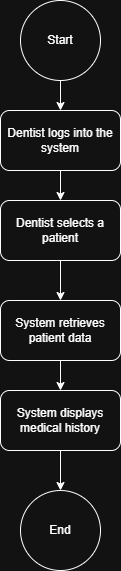

The diagram above was exported from draw.io. Its source (the exported page's mxGraphModel, read from the mxfile embedded in the PNG):
<mxGraphModel dx="1030" dy="562" grid="1" gridSize="10" guides="1" tooltips="1" connect="1" arrows="1" fold="1" page="1" pageScale="1" pageWidth="850" pageHeight="1100" math="0" shadow="0">
  <root>
    <mxCell id="0" />
    <mxCell id="1" parent="0" />
    <mxCell id="W6XfyHAfFagKpCM9XTeb-7" edge="1" parent="1" source="W6XfyHAfFagKpCM9XTeb-1" style="edgeStyle=orthogonalEdgeStyle;rounded=0;orthogonalLoop=1;jettySize=auto;html=1;" target="W6XfyHAfFagKpCM9XTeb-2" value="">
      <mxGeometry relative="1" as="geometry" />
    </mxCell>
    <mxCell id="W6XfyHAfFagKpCM9XTeb-1" parent="1" style="ellipse;whiteSpace=wrap;html=1;aspect=fixed;" value="Start" vertex="1">
      <mxGeometry height="80" width="80" x="385" y="10" as="geometry" />
    </mxCell>
    <mxCell id="W6XfyHAfFagKpCM9XTeb-8" edge="1" parent="1" source="W6XfyHAfFagKpCM9XTeb-2" style="edgeStyle=orthogonalEdgeStyle;rounded=0;orthogonalLoop=1;jettySize=auto;html=1;" target="W6XfyHAfFagKpCM9XTeb-3" value="">
      <mxGeometry relative="1" as="geometry" />
    </mxCell>
    <mxCell id="W6XfyHAfFagKpCM9XTeb-2" parent="1" style="rounded=1;whiteSpace=wrap;html=1;" value="Dentist logs into the system" vertex="1">
      <mxGeometry height="60" width="120" x="365" y="120" as="geometry" />
    </mxCell>
    <mxCell id="W6XfyHAfFagKpCM9XTeb-13" edge="1" parent="1" source="W6XfyHAfFagKpCM9XTeb-3" style="edgeStyle=orthogonalEdgeStyle;rounded=0;orthogonalLoop=1;jettySize=auto;html=1;" target="W6XfyHAfFagKpCM9XTeb-5" value="">
      <mxGeometry relative="1" as="geometry" />
    </mxCell>
    <mxCell id="W6XfyHAfFagKpCM9XTeb-3" parent="1" style="rounded=1;whiteSpace=wrap;html=1;" value="Dentist selects a patient" vertex="1">
      <mxGeometry height="60" width="120" x="365" y="210" as="geometry" />
    </mxCell>
    <mxCell id="W6XfyHAfFagKpCM9XTeb-16" edge="1" parent="1" source="W6XfyHAfFagKpCM9XTeb-5" style="edgeStyle=orthogonalEdgeStyle;rounded=0;orthogonalLoop=1;jettySize=auto;html=1;" target="W6XfyHAfFagKpCM9XTeb-15" value="">
      <mxGeometry relative="1" as="geometry" />
    </mxCell>
    <mxCell id="W6XfyHAfFagKpCM9XTeb-5" parent="1" style="rounded=1;whiteSpace=wrap;html=1;" value="System retrieves patient data" vertex="1">
      <mxGeometry height="60" width="120" x="365" y="310" as="geometry" />
    </mxCell>
    <mxCell id="W6XfyHAfFagKpCM9XTeb-6" parent="1" style="ellipse;whiteSpace=wrap;html=1;aspect=fixed;" value="End" vertex="1">
      <mxGeometry height="80" width="80" x="385" y="500" as="geometry" />
    </mxCell>
    <mxCell id="W6XfyHAfFagKpCM9XTeb-17" edge="1" parent="1" source="W6XfyHAfFagKpCM9XTeb-15" style="edgeStyle=orthogonalEdgeStyle;rounded=0;orthogonalLoop=1;jettySize=auto;html=1;" target="W6XfyHAfFagKpCM9XTeb-6" value="">
      <mxGeometry relative="1" as="geometry" />
    </mxCell>
    <mxCell id="W6XfyHAfFagKpCM9XTeb-15" parent="1" style="rounded=1;whiteSpace=wrap;html=1;" value="System displays medical history" vertex="1">
      <mxGeometry height="60" width="120" x="365" y="400" as="geometry" />
    </mxCell>
  </root>
</mxGraphModel>